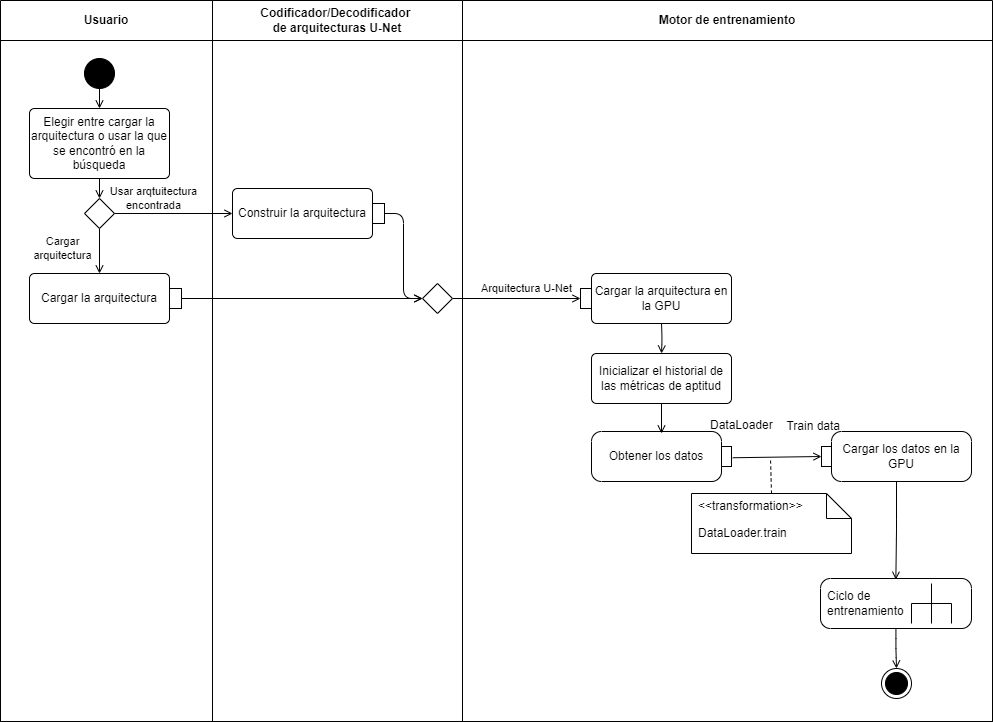

The diagram above was exported from draw.io. Its source (the exported page's mxGraphModel, read from the mxfile embedded in the PNG):
<mxGraphModel dx="1379" dy="1144" grid="1" gridSize="10" guides="1" tooltips="1" connect="1" arrows="1" fold="1" page="1" pageScale="1" pageWidth="827" pageHeight="1169" background="#ffffff" math="0" shadow="0">
  <root>
    <mxCell id="0" />
    <mxCell id="1" parent="0" />
    <mxCell id="2" value="" style="shape=table;html=1;whiteSpace=wrap;startSize=0;container=1;collapsible=0;childLayout=tableLayout;fillColor=none;swimlaneFillColor=#ffffff;strokeColor=none;fontColor=#000000;" parent="1" vertex="1">
      <mxGeometry x="30" y="130" width="991.9999999999995" height="721" as="geometry" />
    </mxCell>
    <mxCell id="3" value="" style="shape=partialRectangle;html=1;whiteSpace=wrap;collapsible=0;dropTarget=0;pointerEvents=0;fillColor=none;top=0;left=0;bottom=0;right=0;points=[[0,0.5],[1,0.5]];portConstraint=eastwest;strokeColor=none;fontColor=#000000;" parent="2" vertex="1">
      <mxGeometry width="991.9999999999995" height="40" as="geometry" />
    </mxCell>
    <mxCell id="45" value="&lt;b&gt;Usuario&lt;/b&gt;" style="shape=partialRectangle;html=1;whiteSpace=wrap;connectable=0;fillColor=none;top=1;left=1;bottom=1;right=1;overflow=hidden;fontColor=#000000;" parent="3" vertex="1">
      <mxGeometry width="212" height="40" as="geometry">
        <mxRectangle width="212" height="40" as="alternateBounds" />
      </mxGeometry>
    </mxCell>
    <mxCell id="4" value="&lt;b&gt;Codificador/Decodificador&amp;nbsp;&lt;/b&gt;&lt;div&gt;&lt;b&gt;de arquitecturas U-Net&lt;/b&gt;&lt;/div&gt;" style="shape=partialRectangle;html=1;whiteSpace=wrap;connectable=0;fillColor=none;top=1;left=1;bottom=1;right=1;overflow=hidden;fontColor=#000000;" parent="3" vertex="1">
      <mxGeometry x="212" width="250" height="40" as="geometry">
        <mxRectangle width="250" height="40" as="alternateBounds" />
      </mxGeometry>
    </mxCell>
    <mxCell id="5" value="&lt;span style=&quot;&quot;&gt;&lt;b&gt;Motor de entrenamiento&lt;/b&gt;&lt;/span&gt;" style="shape=partialRectangle;html=1;whiteSpace=wrap;connectable=0;fillColor=none;top=1;left=1;bottom=1;right=1;overflow=hidden;fontColor=#000000;" parent="3" vertex="1">
      <mxGeometry x="462" width="530" height="40" as="geometry">
        <mxRectangle width="530" height="40" as="alternateBounds" />
      </mxGeometry>
    </mxCell>
    <mxCell id="6" value="" style="shape=partialRectangle;html=1;whiteSpace=wrap;collapsible=0;dropTarget=0;pointerEvents=0;fillColor=none;top=1;left=1;bottom=1;right=1;points=[[0,0.5],[1,0.5]];portConstraint=eastwest;fontColor=#000000;" parent="2" vertex="1">
      <mxGeometry y="40" width="991.9999999999995" height="681" as="geometry" />
    </mxCell>
    <mxCell id="46" style="shape=partialRectangle;html=1;whiteSpace=wrap;connectable=0;fillColor=none;top=1;left=1;bottom=1;right=1;overflow=hidden;fontColor=#000000;" parent="6" vertex="1">
      <mxGeometry width="212" height="681" as="geometry">
        <mxRectangle width="212" height="681" as="alternateBounds" />
      </mxGeometry>
    </mxCell>
    <mxCell id="7" value="" style="shape=partialRectangle;html=1;whiteSpace=wrap;connectable=0;fillColor=none;top=1;left=1;bottom=1;right=1;overflow=hidden;fontColor=#000000;" parent="6" vertex="1">
      <mxGeometry x="212" width="250" height="681" as="geometry">
        <mxRectangle width="250" height="681" as="alternateBounds" />
      </mxGeometry>
    </mxCell>
    <mxCell id="8" value="" style="shape=partialRectangle;html=1;whiteSpace=wrap;connectable=0;fillColor=none;top=1;left=1;bottom=1;right=1;overflow=hidden;fontColor=#000000;" parent="6" vertex="1">
      <mxGeometry x="462" width="530" height="681" as="geometry">
        <mxRectangle width="530" height="681" as="alternateBounds" />
      </mxGeometry>
    </mxCell>
    <mxCell id="9" style="edgeStyle=none;shape=connector;rounded=1;html=1;exitX=0.5;exitY=1;exitDx=0;exitDy=0;entryX=0.5;entryY=0;entryDx=0;entryDy=0;strokeColor=default;align=center;verticalAlign=middle;fontFamily=Helvetica;fontSize=11;fontColor=#000000;labelBackgroundColor=default;endArrow=open;endFill=0;" parent="1" source="11" target="65" edge="1">
      <mxGeometry relative="1" as="geometry">
        <mxPoint x="492" y="317.9999999999998" as="targetPoint" />
      </mxGeometry>
    </mxCell>
    <mxCell id="11" value="Elegir entre cargar la arquitectura o usar la que se encontró en la búsqueda" style="html=1;align=center;verticalAlign=middle;rounded=1;absoluteArcSize=1;arcSize=10;dashed=0;whiteSpace=wrap;fontColor=#000000;" parent="1" vertex="1">
      <mxGeometry x="59" y="238" width="140" height="70" as="geometry" />
    </mxCell>
    <mxCell id="12" style="edgeStyle=none;html=1;exitX=0.5;exitY=1;exitDx=0;exitDy=0;entryX=0.5;entryY=0;entryDx=0;entryDy=0;endArrow=open;endFill=0;fontColor=#000000;" parent="1" source="13" target="11" edge="1">
      <mxGeometry relative="1" as="geometry" />
    </mxCell>
    <mxCell id="13" value="" style="ellipse;fillColor=strokeColor;html=1;fontColor=#000000;" parent="1" vertex="1">
      <mxGeometry x="114" y="188" width="30" height="30" as="geometry" />
    </mxCell>
    <mxCell id="19" value="Obtener los datos" style="shape=mxgraph.uml25.action;html=1;align=center;verticalAlign=middle;absoluteArcSize=1;arcSize=10;dashed=0;spacingRight=10;whiteSpace=wrap;fontColor=#000000;" parent="1" vertex="1">
      <mxGeometry x="621" y="561" width="140" height="50" as="geometry" />
    </mxCell>
    <mxCell id="20" style="edgeStyle=none;html=1;exitX=1.009;exitY=0.525;exitDx=0;exitDy=0;exitPerimeter=0;entryX=1;entryY=0.5;entryDx=0;entryDy=0;entryPerimeter=0;endArrow=open;endFill=0;fontColor=#000000;" parent="1" source="19" target="26" edge="1">
      <mxGeometry relative="1" as="geometry">
        <mxPoint x="722" y="591" as="sourcePoint" />
        <mxPoint x="734" y="465" as="targetPoint" />
      </mxGeometry>
    </mxCell>
    <mxCell id="21" value="DataLoader.train" style="shape=note2;boundedLbl=1;whiteSpace=wrap;html=1;size=25;verticalAlign=top;align=left;spacingLeft=5;whiteSpace=wrap;fontColor=#000000;" parent="1" vertex="1">
      <mxGeometry x="721" y="623" width="160" height="60" as="geometry" />
    </mxCell>
    <mxCell id="22" value="&amp;lt;&amp;lt;transformation&amp;gt;&amp;gt;" style="resizeWidth=1;part=1;html=1;strokeColor=none;fillColor=none;align=left;spacingLeft=5;whiteSpace=wrap;fontColor=#000000;" parent="21" vertex="1">
      <mxGeometry width="160" height="25" relative="1" as="geometry" />
    </mxCell>
    <mxCell id="23" style="edgeStyle=none;html=1;exitX=0.5;exitY=0;exitDx=0;exitDy=0;dashed=1;endArrow=none;endFill=0;fontColor=#000000;" parent="1" source="22" edge="1">
      <mxGeometry relative="1" as="geometry">
        <mxPoint x="800" y="587" as="targetPoint" />
      </mxGeometry>
    </mxCell>
    <mxCell id="24" value="DataLoader" style="text;verticalAlign=middle;align=left;html=1;fontColor=#000000;" parent="1" vertex="1">
      <mxGeometry x="738" y="540" width="60" height="30" as="geometry" />
    </mxCell>
    <mxCell id="25" value="Train data" style="text;verticalAlign=middle;align=right;html=1;fontColor=#000000;" parent="1" vertex="1">
      <mxGeometry x="811" y="541" width="60" height="30" as="geometry" />
    </mxCell>
    <mxCell id="26" value="Cargar los datos en la GPU" style="shape=mxgraph.uml25.action;html=1;align=center;verticalAlign=middle;absoluteArcSize=1;arcSize=10;dashed=0;spacingLeft=10;flipH=1;whiteSpace=wrap;fontColor=#000000;" parent="1" vertex="1">
      <mxGeometry x="851" y="561" width="150" height="50" as="geometry" />
    </mxCell>
    <mxCell id="30" style="edgeStyle=orthogonalEdgeStyle;shape=connector;rounded=1;html=1;exitX=0.5;exitY=1;exitDx=0;exitDy=0;entryX=0.5;entryY=0;entryDx=0;entryDy=0;strokeColor=default;align=center;verticalAlign=middle;fontFamily=Helvetica;fontSize=11;fontColor=#000000;labelBackgroundColor=default;endArrow=open;endFill=0;" parent="1" target="34" edge="1">
      <mxGeometry relative="1" as="geometry">
        <mxPoint x="691" y="453" as="sourcePoint" />
      </mxGeometry>
    </mxCell>
    <mxCell id="60" value="" style="group;fontColor=#000000;" parent="1" vertex="1" connectable="0">
      <mxGeometry x="610" y="403" width="151" height="50" as="geometry" />
    </mxCell>
    <mxCell id="61" value="" style="rounded=0;whiteSpace=wrap;html=1;fontColor=#000000;" parent="60" vertex="1">
      <mxGeometry y="15" width="20" height="20" as="geometry" />
    </mxCell>
    <mxCell id="62" value="Cargar la arquitectura en la GPU" style="html=1;align=center;verticalAlign=middle;rounded=1;absoluteArcSize=1;arcSize=10;dashed=0;whiteSpace=wrap;fontColor=#000000;" parent="60" vertex="1">
      <mxGeometry x="11" width="140" height="50" as="geometry" />
    </mxCell>
    <mxCell id="34" value="Inicializar el historial de las métricas de aptitud" style="html=1;align=center;verticalAlign=middle;rounded=1;absoluteArcSize=1;arcSize=10;dashed=0;whiteSpace=wrap;fontColor=#000000;" parent="1" vertex="1">
      <mxGeometry x="621" y="483" width="140" height="50" as="geometry" />
    </mxCell>
    <mxCell id="36" style="edgeStyle=orthogonalEdgeStyle;shape=connector;rounded=1;html=1;entryX=0.5;entryY=0;entryDx=0;entryDy=0;strokeColor=default;align=center;verticalAlign=middle;fontFamily=Helvetica;fontSize=11;fontColor=#000000;labelBackgroundColor=default;endArrow=open;endFill=0;" parent="1" source="37" target="39" edge="1">
      <mxGeometry relative="1" as="geometry" />
    </mxCell>
    <mxCell id="37" value="Ciclo de&lt;div&gt;entrenamiento&lt;/div&gt;" style="shape=mxgraph.uml25.behaviorAction;html=1;rounded=1;absoluteArcSize=1;arcSize=10;align=left;spacingLeft=5;whiteSpace=wrap;fontColor=#000000;" parent="1" vertex="1">
      <mxGeometry x="850" y="708" width="151" height="50" as="geometry" />
    </mxCell>
    <mxCell id="38" style="edgeStyle=orthogonalEdgeStyle;shape=connector;rounded=1;html=1;entryX=0.499;entryY=0.024;entryDx=0;entryDy=0;entryPerimeter=0;strokeColor=default;align=center;verticalAlign=middle;fontFamily=Helvetica;fontSize=11;fontColor=#000000;labelBackgroundColor=default;endArrow=open;endFill=0;" parent="1" source="26" target="37" edge="1">
      <mxGeometry relative="1" as="geometry" />
    </mxCell>
    <mxCell id="39" value="" style="ellipse;html=1;shape=endState;fillColor=strokeColor;fontFamily=Helvetica;fontSize=11;fontColor=#000000;labelBackgroundColor=default;" parent="1" vertex="1">
      <mxGeometry x="911" y="798" width="30" height="30" as="geometry" />
    </mxCell>
    <mxCell id="40" style="edgeStyle=orthogonalEdgeStyle;shape=connector;rounded=1;html=1;exitX=0.5;exitY=1;exitDx=0;exitDy=0;entryX=0.5;entryY=0.04;entryDx=0;entryDy=0;entryPerimeter=0;strokeColor=default;align=center;verticalAlign=middle;fontFamily=Helvetica;fontSize=11;fontColor=#000000;labelBackgroundColor=default;endArrow=open;endFill=0;" parent="1" source="34" target="19" edge="1">
      <mxGeometry relative="1" as="geometry" />
    </mxCell>
    <mxCell id="57" value="" style="group;fontColor=#000000;" parent="1" vertex="1" connectable="0">
      <mxGeometry x="262" y="318" width="152" height="50" as="geometry" />
    </mxCell>
    <mxCell id="58" value="" style="rounded=0;whiteSpace=wrap;html=1;fontColor=#000000;" parent="57" vertex="1">
      <mxGeometry x="132" y="15" width="20" height="20" as="geometry" />
    </mxCell>
    <mxCell id="59" value="Construir la arquitectura" style="html=1;align=center;verticalAlign=middle;rounded=1;absoluteArcSize=1;arcSize=10;dashed=0;whiteSpace=wrap;fontColor=#000000;" parent="57" vertex="1">
      <mxGeometry width="140" height="50" as="geometry" />
    </mxCell>
    <mxCell id="63" value="&lt;span style=&quot;font-family: Helvetica; font-size: 11px; font-style: normal; font-variant-ligatures: normal; font-variant-caps: normal; font-weight: 400; letter-spacing: normal; orphans: 2; text-align: center; text-indent: 0px; text-transform: none; widows: 2; word-spacing: 0px; -webkit-text-stroke-width: 0px; white-space: nowrap; background-color: rgb(255, 255, 255); text-decoration-thickness: initial; text-decoration-style: initial; text-decoration-color: initial; float: none; display: inline !important;&quot;&gt;Arquitectura U-Net&lt;/span&gt;" style="edgeStyle=orthogonalEdgeStyle;html=1;exitX=1;exitY=0.5;exitDx=0;exitDy=0;entryX=0;entryY=0.5;entryDx=0;entryDy=0;endArrow=open;endFill=0;fontColor=#000000;" parent="1" source="74" target="61" edge="1">
      <mxGeometry x="0.1594" y="10" relative="1" as="geometry">
        <mxPoint as="offset" />
      </mxGeometry>
    </mxCell>
    <mxCell id="66" value="Usar arqtuitectura&lt;div&gt;encontrada&lt;/div&gt;" style="edgeStyle=orthogonalEdgeStyle;html=1;exitX=1;exitY=0.5;exitDx=0;exitDy=0;entryX=0;entryY=0.5;entryDx=0;entryDy=0;endArrow=open;endFill=0;fontColor=#000000;" parent="1" source="65" target="59" edge="1">
      <mxGeometry x="-0.3559" y="15" relative="1" as="geometry">
        <mxPoint as="offset" />
      </mxGeometry>
    </mxCell>
    <mxCell id="73" value="Cargar&lt;div&gt;arquitectura&lt;/div&gt;" style="edgeStyle=none;html=1;exitX=0.5;exitY=1;exitDx=0;exitDy=0;entryX=0.5;entryY=0;entryDx=0;entryDy=0;endArrow=open;endFill=0;fontColor=#000000;" parent="1" source="65" target="70" edge="1">
      <mxGeometry x="-0.1111" y="-37" relative="1" as="geometry">
        <mxPoint as="offset" />
      </mxGeometry>
    </mxCell>
    <mxCell id="65" value="" style="rhombus;fontColor=#000000;" parent="1" vertex="1">
      <mxGeometry x="114" y="328" width="30" height="30" as="geometry" />
    </mxCell>
    <mxCell id="68" value="" style="group;fontColor=#000000;" parent="1" vertex="1" connectable="0">
      <mxGeometry x="59" y="403" width="152" height="50" as="geometry" />
    </mxCell>
    <mxCell id="69" value="" style="rounded=0;whiteSpace=wrap;html=1;fontColor=#000000;" parent="68" vertex="1">
      <mxGeometry x="132" y="15" width="20" height="20" as="geometry" />
    </mxCell>
    <mxCell id="70" value="Cargar la arquitectura" style="html=1;align=center;verticalAlign=middle;rounded=1;absoluteArcSize=1;arcSize=10;dashed=0;whiteSpace=wrap;fontColor=#000000;" parent="68" vertex="1">
      <mxGeometry width="140" height="50" as="geometry" />
    </mxCell>
    <mxCell id="74" value="" style="rhombus;fontColor=#000000;" parent="1" vertex="1">
      <mxGeometry x="452" y="413" width="30" height="30" as="geometry" />
    </mxCell>
    <mxCell id="77" style="edgeStyle=orthogonalEdgeStyle;html=1;exitX=1;exitY=0.5;exitDx=0;exitDy=0;entryX=0;entryY=0.5;entryDx=0;entryDy=0;endArrow=open;endFill=0;fontColor=#000000;" parent="1" source="58" target="74" edge="1">
      <mxGeometry relative="1" as="geometry" />
    </mxCell>
    <mxCell id="78" style="edgeStyle=orthogonalEdgeStyle;shape=connector;rounded=1;html=1;exitX=1;exitY=0.5;exitDx=0;exitDy=0;entryX=0;entryY=0.5;entryDx=0;entryDy=0;strokeColor=default;align=center;verticalAlign=middle;fontFamily=Helvetica;fontSize=11;fontColor=#000000;labelBackgroundColor=default;endArrow=open;endFill=0;" parent="1" source="69" target="74" edge="1">
      <mxGeometry relative="1" as="geometry" />
    </mxCell>
  </root>
</mxGraphModel>